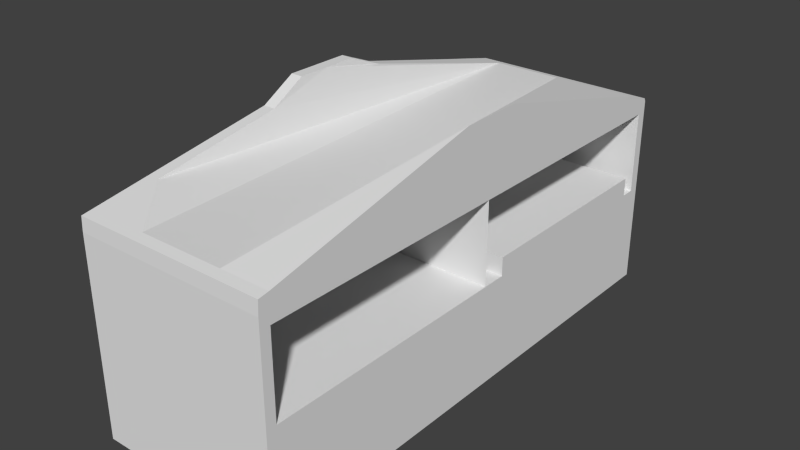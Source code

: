 # Source: candystreet.blend  (saved by Blender 2.69.0; exported with 4.5.12 LTS)
import bpy
from mathutils import Matrix  # noqa: F401  (used for matrix-valued properties, if any)

bpy.ops.wm.read_factory_settings(use_empty=True)
scene = bpy.context.scene
scene.name = 'Scene'

# ---- collections
col_collection_1 = bpy.data.collections.new('Collection 1'); scene.collection.children.link(col_collection_1)

# ---- world
world_world = bpy.data.worlds.new('World'); scene.world = world_world
world_world.color = (0.05088, 0.05088, 0.05088)
world_world.use_sun_shadow = False
world_world.sun_shadow_jitter_overblur = 0.0
world_world.cycles.sampling_method = 'MANUAL'
world_world.cycles.sample_map_resolution = 256

# ---- meshes
me_cube_001 = bpy.data.meshes.new('Cube.001')
me_cube_001.from_pydata([(-0.9894, -1.882, 0.007255), (-0.9894, 1.902, 0.007255), (0.3983, 1.902, 0.007255), (0.3983, -1.882, 0.007255), (-0.9894, -1.882, 0.744), (-0.9894, 1.902, 0.744), (0.3983, 1.902, 0.744), (0.3983, -1.882, 0.744), (-0.9894, 0.009803, 0.744), (-0.2955, 1.902, 0.744), (-0.2955, -1.882, 1.345), (-0.2955, -1.882, 0.744), (-0.9027, -1.173, 1.345), (-0.9894, 0.9557, 0.744), (0.05139, 1.902, 0.744), (-0.2955, 1.902, 1.345), (-0.6425, -1.882, 0.744), (-0.9894, -0.9361, 0.744), (-0.6425, 1.902, 0.744), (-0.9894, 0.009803, 1.345), (0.05139, -1.882, 0.744), (-0.5558, 1.828, 1.345), (-0.9027, 0.7192, 1.345), (-0.2428, 1.828, 1.34), (-0.9027, -0.2267, 1.345), (-0.9027, 1.828, 1.345), (0.2249, 1.828, 1.345), (0.2249, -1.808, 1.345), (-0.1221, -1.808, 1.345), (-0.9894, 1.429, 0.744), (0.2249, 1.902, 0.744), (0.3983, -1.882, 1.345), (-0.816, -1.882, 0.744), (-0.9894, -1.409, 0.744), (-0.816, 1.902, 0.744), (0.3983, 1.902, 1.345), (0.2249, -1.882, 0.744), (-0.1221, 1.902, 1.345), (-0.469, -1.808, 1.345), (-0.9027, -1.409, 1.345), (-0.469, 1.828, 1.345), (-0.9894, 0.4827, 0.744), (-0.1221, 1.902, 0.744), (-0.9894, 1.902, 1.345), (-0.469, -1.882, 0.744), (-0.9894, -0.4631, 0.744), (-0.469, 1.902, 0.744), (-0.9894, -1.882, 1.345), (-0.1221, -1.882, 0.744), (-0.9027, 0.4827, 1.345), (-0.1221, 1.828, 1.345), (-0.9027, -0.4631, 1.345), (-0.816, 1.828, 1.345), (-0.9894, 0.4827, 1.345), (-0.9027, 1.429, 1.345), (0.05139, 1.828, 1.345), (-0.6425, 1.828, 1.345), (0.2249, -1.882, 1.345), (-0.03535, -1.882, 1.345), (-0.5558, 1.902, 1.345), (-0.9894, -0.6996, 1.345), (-0.5558, -1.882, 1.345), (-0.03535, 1.902, 1.345), (-0.9894, 0.7192, 1.345), (0.1381, -1.882, 1.345), (-0.7292, 1.902, 1.345), (-0.9894, -1.173, 1.345), (-0.7292, -1.882, 1.345), (0.1381, 1.902, 1.345), (-0.816, 1.902, 1.345), (-0.9894, -1.409, 1.345), (-0.9894, 1.192, 1.345), (0.05139, -1.808, 1.345), (-0.816, -1.882, 1.345), (-0.6425, -1.808, 1.345), (-0.9027, -0.9361, 1.345), (0.2249, 1.902, 1.345), (-0.9027, 0.9557, 1.345), (-0.2955, 1.828, 1.345), (-0.2088, -1.882, 1.345), (-0.3823, 1.902, 1.345), (-0.9894, -0.2267, 1.345), (-0.3823, -1.882, 1.345), (-0.2088, 1.902, 1.345), (-0.9894, 0.2463, 1.345), (-0.9894, 1.665, 0.744), (0.3116, 1.902, 0.744), (0.3983, -1.808, 0.744), (-0.9027, -1.882, 0.744), (-0.9894, -1.645, 0.744), (-0.9027, 1.902, 0.744), (0.3983, 1.828, 0.744), (0.3116, -1.882, 0.744), (-0.9027, 0.009803, 0.744), (-0.2955, -1.808, 0.744), (-0.9894, 0.2463, 0.744), (-0.2088, 1.902, 0.744), (-0.3823, -1.882, 0.744), (-0.9894, -0.2267, 0.744), (-0.3823, 1.902, 0.744), (-0.2088, -1.882, 0.744), (-0.2955, 1.828, 0.744), (-0.9027, 0.9557, 0.744), (-0.9027, -0.9361, 0.744), (-0.6425, -1.808, 0.744), (0.05139, -1.808, 0.744), (-0.9894, 1.192, 0.744), (0.1381, 1.902, 0.744), (-0.7292, -1.882, 0.744), (-0.9894, -1.173, 0.744), (-0.7292, 1.902, 0.744), (0.1381, -1.882, 0.744), (-0.9894, 0.7192, 0.744), (-0.03535, 1.902, 0.744), (-0.5558, -1.882, 0.744), (-0.9894, -0.6996, 0.744), (-0.5558, 1.902, 0.744), (-0.03535, -1.882, 0.744), (-0.6425, 1.828, 0.744), (0.05139, 1.828, 0.744), (-0.9027, 1.429, 0.744), (-0.2955, -1.808, 1.345), (-0.9894, 1.429, 1.345), (-0.816, 1.828, 0.744), (-0.9027, -0.4631, 0.744), (0.05139, -1.882, 1.345), (-0.6425, 1.902, 1.345), (-0.9027, 0.009803, 1.345), (0.3116, -1.882, 1.345), (-0.1221, 1.828, 0.744), (-0.9027, 0.4827, 0.744), (-0.9894, -0.9361, 1.345), (-0.6425, -1.882, 1.345), (0.3983, 1.828, 1.345), (-0.9027, 1.902, 1.345), (-0.469, 1.828, 0.744), (-0.9027, -1.409, 0.744), (-0.9894, -1.645, 1.345), (0.05139, 1.902, 1.345), (-0.9894, 0.9557, 1.345), (-0.9027, -1.882, 1.345), (0.3983, -1.808, 1.345), (-0.469, -1.808, 0.744), (0.3116, 1.902, 1.345), (-0.9894, 1.665, 1.345), (-0.1221, -1.808, 0.744), (-0.1221, -1.882, 1.345), (-0.469, -1.882, 1.345), (0.2249, -1.808, 0.744), (-0.469, 1.902, 1.345), (-0.9894, -0.4631, 1.345), (0.2249, 1.828, 0.744), (-0.9027, 1.828, 0.744), (-0.9027, -0.2267, 0.744), (-0.2428, 1.828, 0.744), (-0.9027, 0.7192, 0.744), (-0.5558, 1.828, 0.744), (-0.9027, -1.173, 0.744), (0.1381, 1.828, 0.744), (-0.9027, 1.192, 0.744), (-0.7292, 1.828, 0.744), (-0.9027, -0.6996, 0.744), (-0.03535, 1.828, 0.744), (-0.9027, 0.2463, 0.744), (-0.3823, 1.828, 0.744), (-0.9027, -1.808, 0.744), (-0.7292, -1.808, 0.744), (-0.5558, -1.808, 0.744), (-0.3823, -1.808, 0.744), (-0.2088, -1.808, 0.744), (-0.03535, -1.808, 0.744), (0.1381, -1.808, 0.744), (0.3116, -1.808, 0.744), (0.3116, 1.828, 0.744), (0.1381, 1.828, 1.345), (-0.9027, 1.192, 1.345), (-0.7292, 1.828, 1.345), (-0.9027, -0.6996, 1.345), (-0.03535, 1.828, 1.345), (-0.9027, 0.2463, 1.345), (-0.3823, 1.828, 1.345), (-0.9027, -1.808, 1.345), (-0.7292, -1.808, 1.345), (-0.5558, -1.808, 1.345), (-0.3823, -1.808, 1.345), (-0.2088, -1.808, 1.345), (-0.03535, -1.808, 1.345), (0.1381, -1.808, 1.345), (0.3116, -1.808, 1.345), (0.3116, 1.828, 1.345), (-0.2955, -1.882, 1.424), (-0.2955, 1.902, 1.424), (-0.9894, 0.009803, 1.424), (0.3983, -1.882, 1.424), (0.3983, 1.902, 1.424), (-0.1221, 1.902, 1.424), (-0.9894, 1.902, 1.424), (-0.9894, -1.882, 1.424), (-0.9894, 0.4827, 1.424), (0.2249, -1.882, 1.424), (-0.03535, -1.882, 1.424), (-0.5558, 1.902, 1.424), (-0.9894, -0.6996, 1.424), (-0.5558, -1.882, 1.424), (-0.03535, 1.902, 1.424), (-0.9894, 0.7192, 1.424), (0.1381, -1.882, 1.424), (-0.7292, 1.902, 1.424), (-0.9894, -1.173, 1.424), (-0.7292, -1.882, 1.424), (0.1381, 1.902, 1.424), (-0.816, 1.902, 1.424), (-0.9894, -1.409, 1.424), (-0.9894, 1.192, 1.424), (-0.816, -1.882, 1.424), (0.2249, 1.902, 1.424), (-0.2088, -1.882, 1.424), (-0.3823, 1.902, 1.424), (-0.9894, -0.2267, 1.424), (-0.3823, -1.882, 1.424), (-0.2088, 1.902, 1.424), (-0.9894, 0.2463, 1.424), (-0.9894, 1.429, 1.424), (0.05139, -1.882, 1.424), (-0.6425, 1.902, 1.424), (0.3116, -1.882, 1.424), (-0.9894, -0.9361, 1.424), (-0.6425, -1.882, 1.424), (0.3983, 1.828, 1.424), (-0.9027, 1.902, 1.424), (-0.9894, -1.645, 1.424), (0.05139, 1.902, 1.424), (-0.9894, 0.9557, 1.424), (-0.9027, -1.882, 1.424), (0.3983, -1.808, 1.424), (0.3116, 1.902, 1.424), (-0.9894, 1.665, 1.424), (-0.1221, -1.882, 1.424), (-0.469, -1.882, 1.424), (-0.469, 1.902, 1.424), (-0.9894, -0.4631, 1.424), (0.3116, 0.009803, 1.893), (0.3983, 1.902, 0.3756), (0.3983, -1.882, 0.3756), (0.3983, 0.009803, 0.007255), (0.3983, 0.009803, 0.744), (0.3983, 0.009803, 1.424), (0.3983, 0.009803, 1.345), (-0.2862, 0.009803, 0.744), (-0.2862, 0.009803, 1.34), (0.3983, 1.725, 0.744), (-0.8593, 1.828, 0.744), (-0.9027, 1.628, 0.744), (-0.2522, 1.828, 0.744), (-0.1654, 1.828, 0.744), (-0.9027, 0.601, 0.744), (-0.9027, 0.8374, 0.744), (-0.5991, 1.828, 0.744), (-0.5124, 1.828, 0.744), (0.09476, 1.828, 0.744), (0.1815, 1.828, 0.744), (-0.9027, 1.074, 0.744), (-0.9027, 1.31, 0.744), (-0.7726, 1.828, 0.744), (-0.6859, 1.828, 0.744), (-0.07871, 1.828, 0.744), (0.008022, 1.828, 0.744), (-0.9027, 0.128, 0.744), (-0.9027, 0.3645, 0.744), (-0.4257, 1.828, 0.744), (-0.3389, 1.828, 0.744), (0.2682, 1.828, 0.744), (0.355, 1.828, 0.744), (-0.5774, 0.009803, 0.744), (-0.8376, 1.828, 0.744), (-0.9027, 1.528, 0.744), (-0.2739, 1.828, 0.744), (-0.1438, 1.828, 0.744), (-0.9027, 0.5419, 0.744), (-0.9027, 0.7783, 0.744), (-0.6208, 1.828, 0.744), (-0.4907, 1.828, 0.744), (0.07307, 1.828, 0.744), (0.2032, 1.828, 0.744), (-0.9027, 1.015, 0.744), (-0.9027, 1.251, 0.744), (-0.7943, 1.828, 0.744), (-0.6642, 1.828, 0.744), (-0.1004, 1.828, 0.744), (0.02971, 1.828, 0.744), (-0.9027, 0.06892, 0.744), (-0.9027, 0.3054, 0.744), (-0.4473, 1.828, 0.744), (-0.3172, 1.828, 0.744), (0.2465, 1.828, 0.744), (0.3766, 1.828, 0.744), (-0.7401, 0.009803, 0.744), (-0.2645, 1.725, 0.744), (0.3983, 0.1865, 0.744), (-0.881, 1.828, 0.744), (-0.9027, 1.728, 0.744), (-0.2305, 1.828, 0.744), (-0.1871, 1.828, 0.744), (-0.9027, 0.6601, 0.744), (-0.9027, 0.8966, 0.744), (-0.5774, 1.828, 0.744), (-0.5341, 1.828, 0.744), (0.1164, 1.828, 0.744), (0.1598, 1.828, 0.744), (-0.9027, 1.133, 0.744), (-0.9027, 1.369, 0.744), (-0.7509, 1.828, 0.744), (-0.7075, 1.828, 0.744), (-0.05703, 1.828, 0.744), (-0.01366, 1.828, 0.744), (-0.9027, 0.1872, 0.744), (-0.9027, 0.4236, 0.744), (-0.404, 1.828, 0.744), (-0.3606, 1.828, 0.744), (0.2899, 1.828, 0.744), (0.3333, 1.828, 0.744), (-0.4148, 0.009803, 0.744), (-0.2753, 0.1865, 0.744), (0.3983, 1.059, 0.744), (-0.2699, 1.059, 0.744), (0.3983, 1.439, 0.744), (-0.2672, 1.439, 0.744), (0.3983, 0.6574, 0.744), (-0.2726, 0.6574, 0.744), (0.3983, 1.572, 0.744), (-0.2658, 1.572, 0.744), (0.3983, 0.4368, 0.744), (-0.274, 0.4368, 0.744), (0.3983, 1.252, 0.744), (-0.2686, 1.252, 0.744), (0.3983, 0.8438, 0.744), (-0.2713, 0.8438, 0.744), (0.3983, 1.828, 0.744), (0.3983, 0.009803, 0.744), (0.3983, 1.725, 0.744), (-0.2305, 1.725, 0.744), (0.3983, 0.1865, 0.744), (0.3983, 1.252, 0.744), (-0.24, 0.4368, 0.744), (0.3983, 0.4368, 0.744), (-0.2319, 1.572, 0.744), (0.3983, 1.572, 0.744), (-0.2386, 0.6574, 0.744), (0.3983, 0.6574, 0.744), (-0.2332, 1.439, 0.744), (0.3983, 1.439, 0.744), (-0.2359, 1.059, 0.744), (0.3983, 1.059, 0.744), (-0.2413, 0.1865, 0.744), (0.3983, 0.1865, 0.744), (0.3983, 1.725, 0.744), (-0.2305, 1.725, 0.744), (0.3983, 1.725, 0.744), (0.3983, 1.725, 0.744), (0.3983, 0.1865, 0.744), (-0.2413, 0.1865, 0.744), (0.3983, 1.059, 0.744), (-0.2359, 1.059, 0.744), (0.3983, 1.439, 0.744), (-0.2332, 1.439, 0.744), (0.3983, 0.6574, 0.744), (-0.2386, 0.6574, 0.744), (0.3983, 1.572, 0.744), (-0.2319, 1.572, 0.744), (0.3983, 0.4368, 0.744), (-0.24, 0.4368, 0.744), (0.3983, 1.252, 0.744), (-0.2346, 1.252, 0.744), (0.3983, 0.8438, 0.744), (-0.2373, 0.8438, 0.744), (0.3983, 0.1865, 0.744), (-0.2413, 0.1865, 0.744), (0.3983, 1.059, 0.744), (-0.2359, 1.059, 0.744), (0.3983, 1.439, 0.744), (-0.2332, 1.439, 0.744), (0.3983, 0.6574, 0.744), (-0.2386, 0.6574, 0.744), (0.3983, 1.572, 0.744), (-0.2319, 1.572, 0.744), (0.3983, 0.4368, 0.744), (-0.24, 0.4368, 0.744), (0.3983, 1.252, 0.744), (-0.2346, 1.252, 0.744), (0.3983, 0.8438, 0.744), (-0.2373, 0.8438, 0.744), (0.3983, 1.725, 0.744), (0.3983, 0.1865, 0.744), (-0.2413, 0.1865, 0.744), (0.3983, 1.059, 0.744), (-0.2359, 1.059, 0.744), (0.3983, 1.439, 0.744), (-0.2332, 1.439, 0.744), (0.3983, 0.6574, 0.744), (-0.2386, 0.6574, 0.744), (0.3983, 1.572, 0.744), (-0.2319, 1.572, 0.744), (0.3983, 0.4368, 0.744), (-0.24, 0.4368, 0.744), (0.3983, 1.252, 0.744), (-0.2346, 1.252, 0.744), (0.3983, 0.8438, 0.744), (-0.2373, 0.8438, 0.744), (-0.2346, 1.252, 0.744), (0.3983, 0.8438, 0.744), (-0.2373, 0.8438, 0.744), (0.3983, 1.725, 0.744), (0.3983, 0.1865, 0.744), (-0.2413, 0.1865, 0.744), (0.3983, 1.059, 0.744), (-0.2359, 1.059, 0.744), (0.3983, 1.439, 0.744), (-0.2332, 1.439, 0.744), (0.3983, 0.6574, 0.744), (-0.2386, 0.6574, 0.744), (0.3983, 1.572, 0.744), (-0.2319, 1.572, 0.744), (0.3983, 0.4368, 0.744), (-0.24, 0.4368, 0.744), (0.3983, 1.252, 0.744), (-0.2346, 1.252, 0.744), (0.3983, 0.8438, 0.744), (-0.2373, 0.8438, 0.744), (0.3983, 1.725, 0.744), (0.3983, 0.1865, 0.744), (-0.2413, 0.1865, 0.744), (0.3983, 1.059, 0.744), (-0.2359, 1.059, 0.744), (0.3983, 1.439, 0.744), (-0.2332, 1.439, 0.744), (0.3983, 0.6574, 0.744), (-0.2386, 0.6574, 0.744), (0.3983, 1.572, 0.744), (-0.2319, 1.572, 0.744), (0.3983, 0.4368, 0.744), (-0.24, 0.4368, 0.744), (0.3983, 1.252, 0.744), (-0.2346, 1.252, 0.744), (0.3983, 0.8438, 0.744), (-0.2373, 0.8438, 0.744), (-0.2305, 1.725, 0.8796), (0.3983, 1.725, 0.8796), (0.3983, 0.1865, 0.8796), (-0.2413, 0.1865, 0.8796), (0.3983, 1.059, 0.8796), (-0.2359, 1.059, 0.8796), (0.3983, 1.439, 0.8796), (-0.2332, 1.439, 0.8796), (0.3983, 0.6574, 0.8796), (-0.2386, 0.6574, 0.8796), (0.3983, 1.572, 0.8796), (-0.2319, 1.572, 0.8796), (0.3983, 0.4368, 0.8796), (-0.24, 0.4368, 0.8796), (0.3983, 1.252, 0.8796), (-0.2346, 1.252, 0.8796), (0.3983, 0.8438, 0.8796), (-0.2373, 0.8438, 0.8796), (-0.2955, -1.877, 1.523), (-0.9027, -1.177, 1.637), (-0.2955, 1.891, 1.448), (-0.9894, 0.009803, 1.893), (-0.5558, 1.819, 1.465), (-0.9027, 0.7419, 1.727), (-0.2088, 1.819, 1.465), (-0.9027, -0.2267, 1.893), (-0.9027, 1.819, 1.465), (0.2249, 1.819, 1.465), (0.2249, -1.804, 1.535), (-0.1221, -1.804, 1.535), (0.3983, -1.877, 1.523), (0.3983, 1.891, 1.448), (-0.1221, 1.891, 1.448), (-0.469, -1.804, 1.535), (-0.9027, -1.41, 1.599), (-0.469, 1.819, 1.465), (-0.9894, 1.891, 1.448), (-0.9894, -1.877, 1.523), (-0.9027, 0.5122, 1.783), (-0.1221, 1.819, 1.465), (-0.9027, -0.4765, 1.751), (-0.816, 1.819, 1.465), (-0.9894, 0.5122, 1.783), (-0.9027, 1.431, 1.559), (0.05139, 1.819, 1.465), (-0.6425, 1.819, 1.465), (0.2249, -1.877, 1.523), (-0.03535, -1.877, 1.523), (-0.5558, 1.891, 1.448), (-0.9894, -0.7099, 1.713), (-0.5558, -1.877, 1.523), (-0.03535, 1.891, 1.448), (-0.9894, 0.7419, 1.727), (0.1381, -1.877, 1.523), (-0.7292, 1.891, 1.448), (-0.9894, -1.177, 1.637), (-0.7292, -1.877, 1.523), (0.1381, 1.891, 1.448), (-0.816, 1.891, 1.448), (-0.9894, -1.41, 1.599), (-0.9894, 1.201, 1.615), (0.05139, -1.804, 1.535), (-0.816, -1.877, 1.523), (-0.6425, -1.804, 1.535), (-0.9027, -0.9433, 1.675), (0.2249, 1.891, 1.448), (-0.9027, 0.9717, 1.671), (-0.2955, 1.819, 1.465), (-0.2088, -1.877, 1.523), (-0.3823, 1.891, 1.448), (-0.9894, -0.2267, 1.893), (-0.3823, -1.877, 1.523), (-0.2088, 1.891, 1.448), (-0.9894, 0.2463, 1.893), (-0.2955, -1.804, 1.535), (-0.9894, 1.431, 1.559), (0.05139, -1.877, 1.523), (-0.6425, 1.891, 1.448), (-0.9027, 0.009803, 1.893), (0.3116, -1.877, 1.523), (-0.9894, -0.9433, 1.675), (-0.6425, -1.877, 1.523), (0.3983, 1.819, 1.465), (-0.9027, 1.891, 1.448), (-0.9894, -1.644, 1.561), (0.05139, 1.891, 1.448), (-0.9894, 0.9717, 1.671), (-0.9027, -1.877, 1.523), (0.3983, -1.804, 1.535), (0.3116, 1.891, 1.448), (-0.9894, 1.661, 1.504), (-0.1221, -1.877, 1.523), (-0.469, -1.877, 1.523), (-0.469, 1.891, 1.448), (-0.9894, -0.4765, 1.751), (0.1381, 1.819, 1.465), (-0.9027, 1.201, 1.615), (-0.7292, 1.819, 1.465), (-0.9027, -0.7099, 1.713), (-0.03535, 1.819, 1.465), (-0.9027, 0.2463, 1.893), (-0.3823, 1.819, 1.465), (-0.9027, -1.804, 1.535), (-0.7292, -1.804, 1.535), (-0.5558, -1.804, 1.535), (-0.3823, -1.804, 1.535), (-0.2088, -1.804, 1.535), (-0.03535, -1.804, 1.535), (0.1381, -1.804, 1.535), (0.3116, -1.804, 1.535), (0.3116, 1.819, 1.465), (0.3983, 0.009803, 1.893), (0.3116, -0.9071, 1.681), (0.3116, 0.936, 1.68), (0.3983, -0.9071, 1.681), (0.3983, 0.936, 1.68), (0.3116, -1.356, 1.608), (0.3116, 1.378, 1.572), (0.3983, -1.356, 1.608), (0.3983, 1.378, 1.572), (0.3116, -0.4584, 1.754), (0.3116, 0.4943, 1.787), (0.3983, -0.4584, 1.754), (0.3983, 0.4943, 1.787), (0.3116, -1.58, 1.571), (0.3116, 1.599, 1.519), (0.3983, -1.58, 1.571), (0.3983, 1.599, 1.519), (0.3116, -0.2175, 1.893), (0.3116, 0.2371, 1.893), (0.3983, -0.2175, 1.893), (0.3983, 0.2371, 1.893), (0.3116, -1.131, 1.644), (0.3116, 1.157, 1.626), (0.3983, -1.131, 1.644), (0.3983, 1.157, 1.626), (0.3116, -0.6827, 1.717), (0.3116, 0.7152, 1.734), (0.3983, -0.6827, 1.717), (0.3983, 0.7152, 1.734)], [(244, 245), (241, 523), (569, 554), (570, 555), (246, 247), (545, 574), (573, 241), (574, 241), (577, 557), (578, 558), (574, 576), (581, 557), (582, 558), (569, 561), (570, 562), (470, 573), (573, 565), (574, 566), (573, 575), (577, 561), (578, 562), (556, 241), (581, 565), (582, 566)], [(4, 89, 33, 109, 17, 115, 45, 98, 8, 95, 41, 112, 13, 106, 29, 85, 5, 1, 0), (5, 90, 34, 110, 18, 116, 46, 99, 9, 96, 42, 113, 14, 107, 30, 86, 6, 242, 2, 1), (137, 47, 197, 230), (7, 92, 36, 111, 20, 117, 48, 100, 11, 97, 44, 114, 16, 108, 32, 88, 4, 0, 3, 243), (0, 1, 2, 244, 3), (129, 288, 265, 313, 162, 178, 50), (171, 105, 72, 187), (90, 5, 43, 134), (14, 113, 62, 138), (8, 98, 81, 19), (155, 279, 256, 304, 102, 77, 22), (142, 167, 183, 38), (34, 90, 134, 69), (46, 116, 59, 149), (170, 145, 28, 186), (95, 8, 19, 84), (136, 157, 12, 39), (86, 30, 76, 143), (153, 93, 127, 24), (32, 108, 67, 73), (163, 291, 268, 316, 130, 49, 179), (112, 41, 53, 63), (115, 17, 131, 60), (123, 286, 263, 311, 160, 176, 52), (169, 94, 121, 185), (11, 100, 79, 10), (168, 142, 38, 184), (89, 4, 47, 137), (107, 14, 138, 68), (130, 278, 255, 303, 155, 22, 49), (45, 115, 60, 150), (100, 48, 146, 79), (18, 110, 65, 126), (44, 97, 82, 147), (104, 166, 182, 74), (85, 29, 122, 144), (6, 86, 143, 35), (124, 153, 24, 51), (16, 114, 61, 132), (30, 107, 68, 76), (36, 92, 128, 57), (5, 85, 144, 43), (161, 124, 51, 177), (106, 13, 139, 71), (164, 318, 270, 293, 101, 78, 180), (173, 320, 272, 295, 91, 133, 189), (114, 44, 147, 61), (99, 46, 149, 80), (20, 111, 64, 125), (166, 165, 181, 182), (162, 314, 266, 289, 119, 55, 178), (148, 171, 187, 27), (29, 106, 71, 122), (9, 99, 80, 15), (4, 88, 140, 47), (135, 292, 269, 317, 164, 180, 40), (151, 294, 271, 319, 173, 189, 26), (113, 42, 37, 62), (160, 312, 264, 287, 118, 56, 176), (145, 169, 185, 28), (98, 45, 150, 81), (165, 136, 39, 181), (76, 68, 210, 215), (31, 141, 234, 193), (83, 15, 191, 220), (67, 132, 227, 209), (133, 247, 141, 234, 246, 228), (61, 147, 238, 203), (13, 112, 63, 139), (2, 242, 6, 91, 250, 329, 325, 333, 323, 335, 327, 331, 298, 245, 87, 7, 243, 3, 244), (97, 11, 10, 82), (15, 80, 217, 191), (158, 308, 260, 283, 151, 26, 174), (167, 104, 74, 183), (146, 58, 200, 237), (37, 83, 220, 195), (138, 62, 204, 231), (64, 57, 199, 206), (33, 89, 137, 70), (93, 290, 267, 315, 163, 179, 127), (149, 59, 201, 239), (126, 65, 207, 224), (132, 61, 203, 227), (125, 64, 206, 223), (117, 20, 125, 58), (111, 36, 57, 64), (81, 150, 240, 218), (53, 84, 221, 198), (144, 122, 222, 236), (58, 125, 223, 200), (42, 96, 83, 37), (17, 109, 66, 131), (73, 67, 209, 214), (150, 60, 202, 240), (134, 43, 196, 229), (82, 10, 190, 219), (84, 19, 192, 221), (92, 7, 31, 128), (156, 306, 258, 281, 135, 40, 21), (79, 146, 237, 216), (143, 76, 215, 235), (71, 139, 232, 213), (63, 53, 198, 205), (120, 275, 252, 300, 152, 25, 54), (103, 161, 177, 75), (133, 35, 194, 228), (139, 63, 205, 232), (60, 131, 226, 202), (69, 134, 229, 211), (119, 282, 259, 307, 158, 174, 55), (88, 32, 73, 140), (66, 70, 212, 208), (35, 143, 235, 194), (7, 87, 141, 31), (154, 302, 254, 277, 129, 50, 23), (80, 149, 239, 217), (140, 73, 214, 233), (87, 172, 188, 141), (110, 34, 69, 65), (131, 66, 208, 226), (10, 79, 216, 190), (159, 285, 262, 310, 120, 54, 175), (122, 71, 213, 222), (41, 95, 84, 53), (108, 16, 132, 67), (19, 81, 218, 192), (91, 6, 35, 133), (118, 280, 257, 305, 156, 21, 56), (47, 140, 233, 197), (152, 299, 251, 274, 123, 52, 25), (48, 117, 58, 146), (62, 37, 195, 204), (105, 170, 186, 72), (96, 9, 15, 83), (128, 31, 193, 225), (68, 138, 231, 210), (59, 126, 224, 201), (157, 103, 75, 12), (94, 168, 184, 121), (102, 284, 261, 309, 159, 175, 77), (116, 18, 126, 59), (109, 33, 70, 66), (172, 148, 27, 188), (101, 276, 253, 301, 154, 23, 78), (218, 240, 539, 515), (223, 206, 498, 521), (202, 226, 525, 494), (240, 202, 494, 539), (199, 225, 524, 491), (226, 208, 500, 525), (214, 209, 501, 507), (236, 222, 520, 535), (192, 218, 515, 466), (232, 205, 497, 531), (190, 216, 513, 463), (221, 192, 466, 518), (208, 212, 504, 500), (235, 215, 510, 534), (217, 239, 538, 514), (198, 221, 518, 487), (224, 207, 499, 522), (207, 211, 503, 499), (201, 224, 522, 493), (233, 214, 507, 532), (193, 234, 533, 475), (191, 217, 514, 465), (239, 201, 493, 538), (195, 220, 517, 477), (206, 199, 491, 498), (246, 234, 533, 571, 563, 579, 559, 583, 567, 575, 556), (212, 230, 529, 504), (228, 246, 556, 576, 568, 584, 560, 580, 564, 572, 527), (196, 236, 535, 481), (231, 204, 496, 530), (229, 196, 481, 528), (220, 191, 465, 517), (205, 198, 487, 497), (213, 232, 531, 505), (216, 237, 536, 513), (197, 233, 532, 482), (228, 194, 476, 527), (237, 200, 492, 536), (238, 219, 516, 537), (204, 195, 477, 496), (211, 229, 528, 503), (210, 231, 530, 502), (194, 235, 534, 476), (222, 213, 505, 520), (230, 197, 482, 529), (200, 223, 521, 492), (70, 137, 230, 212), (57, 128, 225, 199), (147, 82, 219, 238), (65, 69, 211, 207), (43, 144, 236, 196), (93, 296, 273, 321, 248, 245, 298, 331, 327, 335, 323, 333, 325, 329, 250, 91, 295, 272, 320, 173, 319, 271, 294, 151, 283, 260, 308, 158, 307, 259, 282, 119, 289, 266, 314, 162, 313, 265, 288, 129, 277, 254, 302, 154, 301, 253, 276, 101, 293, 270, 318, 164, 317, 269, 292, 135, 281, 258, 306, 156, 305, 257, 280, 118, 287, 264, 312, 160, 311, 263, 286, 123, 274, 251, 299, 152, 300, 252, 275, 120, 310, 262, 285, 159, 309, 261, 284, 102, 304, 256, 279, 155, 303, 255, 278, 130, 316, 268, 291, 163, 315, 267, 290), (247, 249, 127, 93, 296, 273, 321, 248, 245), (124, 161, 103, 157, 136, 165, 166, 104, 167, 142, 168, 94, 169, 145, 170, 105, 171, 148, 172, 87, 245, 248, 321, 273, 296, 93, 153), (248, 322, 332, 328, 336, 324, 334, 326, 330, 297, 154, 23, 249), (362, 372, 405, 395), (324, 323, 377, 378), (359, 360, 393, 392), (382, 381, 348, 347), (335, 327, 381, 389), (367, 357, 391, 400), (332, 322, 376, 386), (365, 366, 399, 398), (336, 335, 389, 390), (374, 362, 395, 407), (322, 298, 375, 376), (359, 369, 402, 392), (334, 324, 378, 388), (369, 370, 403, 402), (328, 327, 381, 382), (393, 403, 440, 430), (364, 368, 401, 397), (250, 329, 383, 358), (361, 371, 404, 394), (324, 336, 390, 378), (366, 374, 407, 399), (332, 331, 385, 386), (91, 250, 339, 337), (331, 298, 375, 385), (370, 366, 399, 403), (298, 245, 338, 341), (330, 326, 380, 384), (373, 361, 394, 406), (336, 328, 382, 390), (367, 368, 401, 400), (333, 323, 377, 387), (372, 364, 397, 405), (328, 332, 386, 382), (363, 367, 400, 396), (357, 297, 340, 391), (363, 364, 397, 396), (380, 379, 350, 349), (323, 335, 389, 377), (330, 329, 383, 384), (326, 334, 388, 380), (369, 365, 398, 402), (371, 372, 405, 404), (329, 325, 379, 383), (297, 250, 358, 340), (326, 325, 379, 380), (371, 363, 396, 404), (327, 331, 385, 381), (361, 362, 395, 394), (398, 406, 443, 435), (368, 297, 340, 401), (360, 370, 403, 393), (334, 333, 387, 388), (365, 373, 406, 398), (325, 333, 387, 379), (297, 330, 384, 340), (373, 374, 407, 406), (378, 390, 410, 351), (406, 407, 444, 443), (386, 385, 344, 343), (395, 405, 442, 432), (384, 380, 349, 345), (358, 383, 346, 355), (398, 399, 436, 435), (387, 377, 352, 342), (390, 382, 347, 410), (407, 395, 432, 444), (391, 340, 356, 428), (382, 386, 343, 347), (392, 402, 439, 429), (402, 403, 440, 439), (377, 389, 409, 352), (397, 401, 438, 434), (380, 388, 408, 349), (394, 404, 441, 431), (392, 393, 430, 429), (385, 375, 354, 344), (383, 379, 350, 346), (403, 399, 436, 440), (340, 358, 355, 356), (406, 394, 431, 443), (401, 340, 356, 438), (381, 385, 344, 348), (400, 401, 438, 437), (340, 384, 345, 356), (405, 397, 434, 442), (388, 387, 342, 408), (396, 400, 437, 433), (379, 387, 342, 350), (396, 397, 434, 433), (399, 407, 444, 436), (384, 383, 346, 345), (378, 377, 352, 351), (402, 398, 435, 439), (389, 381, 348, 409), (404, 405, 442, 441), (386, 376, 353, 343), (400, 391, 428, 437), (390, 389, 409, 410), (404, 396, 433, 441), (376, 375, 354, 353), (388, 378, 351, 408), (394, 395, 432, 431), (351, 352, 414, 415), (345, 349, 417, 421), (345, 346, 420, 421), (353, 354, 412, 413), (343, 344, 422, 423), (355, 346, 420, 411), (352, 409, 426, 414), (350, 342, 424, 416), (408, 351, 415, 425), (347, 343, 423, 419), (349, 350, 416, 417), (410, 409, 426, 427), (344, 354, 412, 422), (410, 347, 419, 427), (346, 350, 416, 420), (409, 348, 418, 426), (351, 410, 427, 415), (349, 408, 425, 417), (408, 342, 424, 425), (347, 348, 418, 419), (342, 352, 414, 424), (348, 344, 422, 418), (343, 353, 413, 423), (417, 425, 442, 434), (425, 424, 441, 442), (419, 418, 435, 436), (424, 414, 431, 441), (423, 413, 430, 440), (418, 422, 439, 435), (413, 412, 429, 430), (421, 420, 437, 438), (421, 417, 434, 438), (411, 420, 437, 428), (415, 414, 431, 432), (423, 422, 439, 440), (414, 426, 443, 431), (416, 424, 441, 433), (425, 415, 432, 442), (419, 423, 440, 436), (417, 416, 433, 434), (422, 412, 429, 439), (427, 426, 443, 444), (427, 419, 436, 444), (420, 416, 433, 437), (426, 418, 435, 443), (415, 427, 444, 432), (356, 355, 411), (356, 345, 421), (356, 411, 428), (356, 421, 438), (440, 430, 448, 458), (435, 439, 457, 453), (438, 437, 455, 456), (438, 434, 452, 456), (356, 428, 446, 445), (444, 436, 454, 462), (432, 431, 449, 450), (440, 439, 457, 458), (431, 443, 461, 449), (433, 441, 459, 451), (442, 432, 450, 460), (434, 433, 451, 452), (436, 440, 458, 454), (439, 429, 447, 457), (444, 443, 461, 462), (430, 429, 447, 448), (428, 437, 455, 446), (437, 433, 451, 455), (356, 438, 456, 445), (443, 435, 453, 461), (432, 444, 462, 450), (434, 442, 460, 452), (442, 441, 459, 460), (436, 435, 453, 454), (441, 431, 449, 459), (447, 448, 458, 457), (457, 458, 454, 453), (461, 453, 454, 462), (461, 462, 450, 449), (460, 459, 449, 450), (451, 459, 460, 452), (455, 451, 452, 456), (455, 456, 445, 446), (471, 528, 481, 535), (527, 476, 534, 555), (475, 533, 554, 524), (524, 554, 473, 491), (491, 473, 553, 498), (498, 553, 506, 521), (521, 506, 552, 492), (488, 471, 535, 520), (555, 534, 510, 472), (547, 479, 504, 529), (492, 552, 474, 536), (536, 474, 551, 513), (546, 514, 538, 480), (545, 483, 487, 518), (513, 551, 519, 463), (463, 519, 550, 516), (544, 496, 477, 484), (543, 485, 539, 494), (516, 550, 478, 537), (537, 478, 549, 495), (542, 499, 503, 486), (541, 488, 520, 505), (495, 549, 508, 526), (526, 508, 548, 501), (507, 501, 548, 547, 532), (540, 502, 530, 489), (464, 509, 525, 500), (532, 547, 529, 482), (512, 465, 514, 546), (467, 493, 522, 490), (468, 511, 531, 497), (523, 545, 518, 466), (489, 530, 496, 544), (469, 517, 465, 512), (470, 523, 466, 515), (509, 543, 494, 525), (490, 522, 499, 542), (511, 541, 505, 531), (555, 527, 572, 564, 580, 560, 584, 568, 576, 556, 575, 567, 583, 559, 579, 563, 571, 533, 554, 473, 553, 506, 552, 474, 551, 519, 550, 478, 549, 508, 548, 547, 479, 464, 509, 543, 485, 470, 523, 545, 483, 468, 511, 541, 488, 471, 486, 542, 490, 467, 480, 546, 512, 469, 484, 544, 489, 540, 472), (472, 510, 502, 540), (479, 464, 500, 504), (480, 538, 493, 467), (483, 468, 497, 487), (486, 503, 528, 471), (484, 477, 517, 469), (485, 470, 515, 539), (225, 193, 475, 524), (215, 210, 502, 510), (209, 227, 526, 501), (203, 238, 537, 495), (219, 190, 463, 516), (227, 203, 495, 526)])
me_cube_001.use_remesh_preserve_volume = False
me_cube_001.use_remesh_preserve_attributes = False
me_cube_001.use_mirror_vertex_groups = False
me_cube_001.update()

# ---- objects
ob_cube = bpy.data.objects.new('Cube', me_cube_001)

# ---- transforms, parenting, visibility, modifiers, constraints
ob_cube.location = (0.0, 0.0, 0.0)
ob_cube.lineart.crease_threshold = 0.0

# ---- collection membership
col_collection_1.objects.link(ob_cube)

# ---- scene / render settings (as saved in the file)
scene.frame_start = 1; scene.frame_end = 250; scene.frame_set(1)
scene.render.engine = 'BLENDER_EEVEE_NEXT'
scene.render.image_settings.compression = 90
scene.render.resolution_percentage = 50
scene.render.dither_intensity = 0.0
scene.cycles.use_denoising = False
scene.cycles.samples = 10
scene.cycles.sampling_pattern = 'TABULATED_SOBOL'
scene.cycles.light_sampling_threshold = 0.0
scene.cycles.use_adaptive_sampling = False
scene.cycles.use_light_tree = False
scene.cycles.blur_glossy = 0.0
scene.cycles.volume_bounces = 1
scene.cycles.pixel_filter_type = 'GAUSSIAN'
scene.cycles.sample_clamp_indirect = 0.0
scene.view_settings.view_transform = 'Standard'
bpy.context.view_layer.update()

# ---- added for rendering (the .blend has no active camera and no usable light): camera, sun
cam_auto = bpy.data.cameras.new('AutoCamera')
cam_auto.lens = 50.0
cam_auto.sensor_width = 36.0
cam_auto.clip_end = 1000.0
ob_auto_camera = bpy.data.objects.new('AutoCamera', cam_auto)
scene.collection.objects.link(ob_auto_camera)
ob_auto_camera.location = (3.82106, -4.93013, 4.24339)
ob_auto_camera.rotation_euler = (1.09748, -7.21219e-08, 0.694738)
scene.camera = ob_auto_camera
light_auto_sun = bpy.data.lights.new('AutoSun', 'SUN')
light_auto_sun.energy = 3.0
light_auto_sun.angle = 0.0523599
ob_auto_sun = bpy.data.objects.new('AutoSun', light_auto_sun)
scene.collection.objects.link(ob_auto_sun)
ob_auto_sun.rotation_euler = (0.872665, 0.174533, 0.523599)
bpy.context.view_layer.update()
